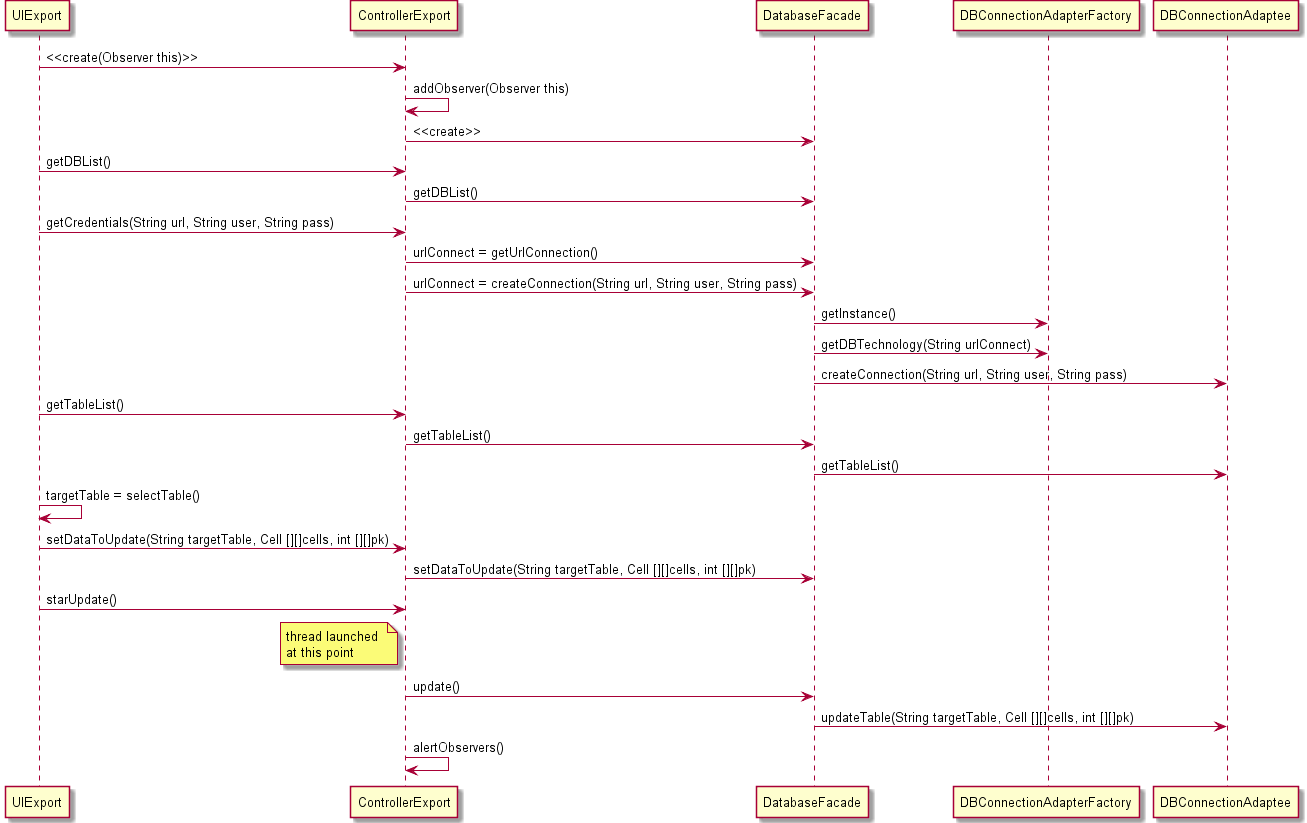

The diagram above was rendered by PlantUML. Its source (embedded in the PNG):
@startuml
UIExport -> ControllerExport: <<create(Observer this)>>
ControllerExport -> ControllerExport: addObserver(Observer this)
ControllerExport -> DatabaseFacade: <<create>>
UIExport -> ControllerExport: getDBList()
ControllerExport -> DatabaseFacade: getDBList()
UIExport -> ControllerExport: getCredentials(String url, String user, String pass)
ControllerExport -> DatabaseFacade: urlConnect = getUrlConnection()
ControllerExport -> DatabaseFacade: urlConnect = createConnection(String url, String user, String pass)
DatabaseFacade -> DBConnectionAdapterFactory: getInstance()
DatabaseFacade -> DBConnectionAdapterFactory: getDBTechnology(String urlConnect)
DatabaseFacade -> DBConnectionAdaptee: createConnection(String url, String user, String pass)
UIExport -> ControllerExport: getTableList()
ControllerExport -> DatabaseFacade: getTableList()
DatabaseFacade -> DBConnectionAdaptee: getTableList()
UIExport -> UIExport: targetTable = selectTable()
UIExport -> ControllerExport: setDataToUpdate(String targetTable, Cell [][]cells, int [][]pk)
ControllerExport -> DatabaseFacade: setDataToUpdate(String targetTable, Cell [][]cells, int [][]pk)
UIExport -> ControllerExport: starUpdate()
note left of ControllerExport
 thread launched 
 at this point
end note
ControllerExport -> DatabaseFacade: update()
DatabaseFacade -> DBConnectionAdaptee: updateTable(String targetTable, Cell [][]cells, int [][]pk)
ControllerExport -> ControllerExport: alertObservers()
@enduml